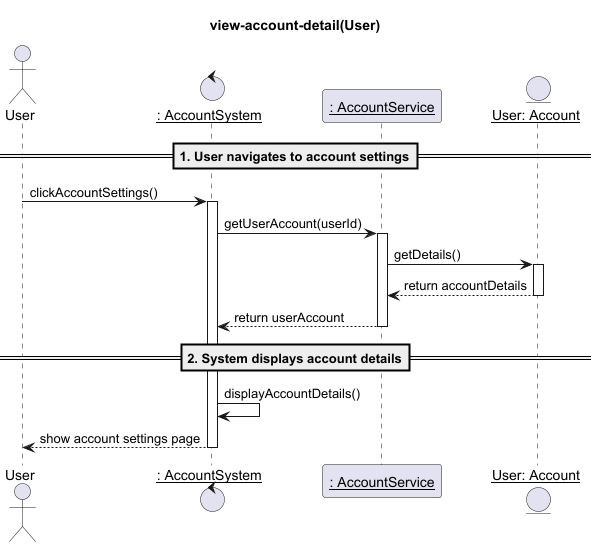

The diagram above was rendered by PlantUML. Its source (embedded in the PNG):
@startuml 
title: view-account-detail(User)
actor "User" as u
control "__: AccountSystem__" as c
participant "__: AccountService__" as s
entity "__User: Account__" as a

==1. User navigates to account settings==

u->c: clickAccountSettings()
activate c

c->s: getUserAccount(userId)
activate s

s->a: getDetails()
activate a
a-->s: return accountDetails
deactivate a

s-->c: return userAccount
deactivate s

==2. System displays account details==

c->c: displayAccountDetails()
c-->u: show account settings page

deactivate c

@enduml